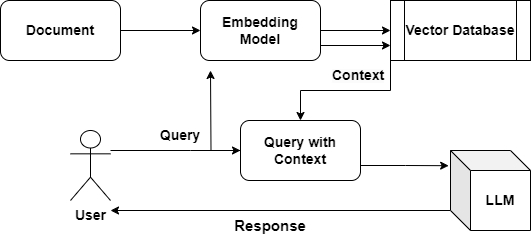

The diagram above was exported from draw.io. Its source (the exported page's mxGraphModel, read from the mxfile embedded in the PNG):
<mxGraphModel dx="834" dy="527" grid="1" gridSize="10" guides="1" tooltips="1" connect="1" arrows="1" fold="1" page="1" pageScale="1" pageWidth="850" pageHeight="1100" math="0" shadow="0">
  <root>
    <mxCell id="0" />
    <mxCell id="1" parent="0" />
    <mxCell id="6zxmSAC6mnDZGyxhmd1F-4" style="edgeStyle=orthogonalEdgeStyle;rounded=0;orthogonalLoop=1;jettySize=auto;html=1;" edge="1" parent="1" source="6zxmSAC6mnDZGyxhmd1F-2" target="6zxmSAC6mnDZGyxhmd1F-3">
      <mxGeometry relative="1" as="geometry" />
    </mxCell>
    <mxCell id="6zxmSAC6mnDZGyxhmd1F-2" value="&lt;b&gt;&lt;font style=&quot;font-size: 14px;&quot;&gt;Document&lt;/font&gt;&lt;/b&gt;" style="rounded=1;whiteSpace=wrap;html=1;" vertex="1" parent="1">
      <mxGeometry x="210" y="190" width="120" height="60" as="geometry" />
    </mxCell>
    <mxCell id="6zxmSAC6mnDZGyxhmd1F-11" style="edgeStyle=orthogonalEdgeStyle;rounded=0;orthogonalLoop=1;jettySize=auto;html=1;" edge="1" parent="1" source="6zxmSAC6mnDZGyxhmd1F-3" target="6zxmSAC6mnDZGyxhmd1F-10">
      <mxGeometry relative="1" as="geometry" />
    </mxCell>
    <mxCell id="6zxmSAC6mnDZGyxhmd1F-18" style="edgeStyle=orthogonalEdgeStyle;rounded=0;orthogonalLoop=1;jettySize=auto;html=1;exitX=1;exitY=0.75;exitDx=0;exitDy=0;entryX=0;entryY=0.75;entryDx=0;entryDy=0;" edge="1" parent="1" source="6zxmSAC6mnDZGyxhmd1F-3" target="6zxmSAC6mnDZGyxhmd1F-10">
      <mxGeometry relative="1" as="geometry" />
    </mxCell>
    <mxCell id="6zxmSAC6mnDZGyxhmd1F-3" value="&lt;b&gt;&lt;font style=&quot;font-size: 14px;&quot;&gt;Embedding Model&lt;/font&gt;&lt;/b&gt;" style="rounded=1;whiteSpace=wrap;html=1;" vertex="1" parent="1">
      <mxGeometry x="410" y="190" width="120" height="60" as="geometry" />
    </mxCell>
    <mxCell id="6zxmSAC6mnDZGyxhmd1F-14" style="edgeStyle=orthogonalEdgeStyle;rounded=0;orthogonalLoop=1;jettySize=auto;html=1;entryX=0;entryY=0.5;entryDx=0;entryDy=0;" edge="1" parent="1" source="6zxmSAC6mnDZGyxhmd1F-5" target="6zxmSAC6mnDZGyxhmd1F-13">
      <mxGeometry relative="1" as="geometry">
        <Array as="points">
          <mxPoint x="400" y="340" />
          <mxPoint x="400" y="340" />
        </Array>
      </mxGeometry>
    </mxCell>
    <mxCell id="6zxmSAC6mnDZGyxhmd1F-5" value="&lt;b&gt;&lt;font style=&quot;font-size: 14px;&quot;&gt;User&lt;/font&gt;&lt;/b&gt;" style="shape=umlActor;verticalLabelPosition=bottom;verticalAlign=top;html=1;outlineConnect=0;" vertex="1" parent="1">
      <mxGeometry x="280" y="320" width="40" height="70" as="geometry" />
    </mxCell>
    <mxCell id="6zxmSAC6mnDZGyxhmd1F-19" style="edgeStyle=orthogonalEdgeStyle;rounded=0;orthogonalLoop=1;jettySize=auto;html=1;exitX=0;exitY=1;exitDx=0;exitDy=0;entryX=0.5;entryY=0;entryDx=0;entryDy=0;" edge="1" parent="1" source="6zxmSAC6mnDZGyxhmd1F-10" target="6zxmSAC6mnDZGyxhmd1F-13">
      <mxGeometry relative="1" as="geometry" />
    </mxCell>
    <mxCell id="6zxmSAC6mnDZGyxhmd1F-10" value="&lt;b&gt;&lt;font style=&quot;font-size: 14px;&quot;&gt;Vector Database&lt;/font&gt;&lt;/b&gt;" style="shape=process;whiteSpace=wrap;html=1;backgroundOutline=1;" vertex="1" parent="1">
      <mxGeometry x="600" y="190" width="140" height="60" as="geometry" />
    </mxCell>
    <mxCell id="6zxmSAC6mnDZGyxhmd1F-17" style="edgeStyle=orthogonalEdgeStyle;rounded=0;orthogonalLoop=1;jettySize=auto;html=1;" edge="1" parent="1" source="6zxmSAC6mnDZGyxhmd1F-13">
      <mxGeometry relative="1" as="geometry">
        <mxPoint x="420" y="260" as="targetPoint" />
      </mxGeometry>
    </mxCell>
    <mxCell id="6zxmSAC6mnDZGyxhmd1F-13" value="&lt;b&gt;&lt;font style=&quot;font-size: 14px;&quot;&gt;Query with Context&lt;/font&gt;&lt;/b&gt;" style="rounded=1;whiteSpace=wrap;html=1;" vertex="1" parent="1">
      <mxGeometry x="450" y="310" width="120" height="60" as="geometry" />
    </mxCell>
    <mxCell id="6zxmSAC6mnDZGyxhmd1F-20" value="&lt;b&gt;&lt;font style=&quot;font-size: 14px;&quot;&gt;Query&lt;/font&gt;&lt;/b&gt;" style="text;html=1;align=center;verticalAlign=middle;whiteSpace=wrap;rounded=0;" vertex="1" parent="1">
      <mxGeometry x="360" y="310" width="60" height="30" as="geometry" />
    </mxCell>
    <mxCell id="6zxmSAC6mnDZGyxhmd1F-21" value="&lt;b style=&quot;forced-color-adjust: none; color: rgb(0, 0, 0); font-family: Helvetica; font-style: normal; font-variant-ligatures: normal; font-variant-caps: normal; letter-spacing: normal; orphans: 2; text-align: center; text-indent: 0px; text-transform: none; widows: 2; word-spacing: 0px; -webkit-text-stroke-width: 0px; white-space: normal; background-color: rgb(251, 251, 251); text-decoration-thickness: initial; text-decoration-style: initial; text-decoration-color: initial;&quot;&gt;&lt;font style=&quot;font-size: 14px;&quot;&gt;Context&lt;/font&gt;&lt;/b&gt;" style="text;whiteSpace=wrap;html=1;" vertex="1" parent="1">
      <mxGeometry x="540" y="250" width="70" height="40" as="geometry" />
    </mxCell>
    <mxCell id="6zxmSAC6mnDZGyxhmd1F-27" style="edgeStyle=orthogonalEdgeStyle;rounded=0;orthogonalLoop=1;jettySize=auto;html=1;exitX=0;exitY=0;exitDx=0;exitDy=60;exitPerimeter=0;" edge="1" parent="1" source="6zxmSAC6mnDZGyxhmd1F-23">
      <mxGeometry relative="1" as="geometry">
        <mxPoint x="320" y="400" as="targetPoint" />
      </mxGeometry>
    </mxCell>
    <mxCell id="6zxmSAC6mnDZGyxhmd1F-23" value="&lt;font style=&quot;font-size: 14px;&quot;&gt;&lt;b&gt;LLM&lt;/b&gt;&lt;/font&gt;" style="shape=cube;whiteSpace=wrap;html=1;boundedLbl=1;backgroundOutline=1;darkOpacity=0.05;darkOpacity2=0.1;" vertex="1" parent="1">
      <mxGeometry x="660" y="340" width="80" height="80" as="geometry" />
    </mxCell>
    <mxCell id="6zxmSAC6mnDZGyxhmd1F-26" style="edgeStyle=orthogonalEdgeStyle;rounded=0;orthogonalLoop=1;jettySize=auto;html=1;exitX=1;exitY=0.75;exitDx=0;exitDy=0;entryX=-0.023;entryY=0.19;entryDx=0;entryDy=0;entryPerimeter=0;" edge="1" parent="1" source="6zxmSAC6mnDZGyxhmd1F-13" target="6zxmSAC6mnDZGyxhmd1F-23">
      <mxGeometry relative="1" as="geometry" />
    </mxCell>
    <mxCell id="6zxmSAC6mnDZGyxhmd1F-28" value="&lt;b&gt;&lt;font style=&quot;font-size: 15px;&quot;&gt;Response&lt;/font&gt;&lt;/b&gt;" style="text;html=1;align=center;verticalAlign=middle;whiteSpace=wrap;rounded=0;" vertex="1" parent="1">
      <mxGeometry x="450" y="400" width="60" height="30" as="geometry" />
    </mxCell>
  </root>
</mxGraphModel>